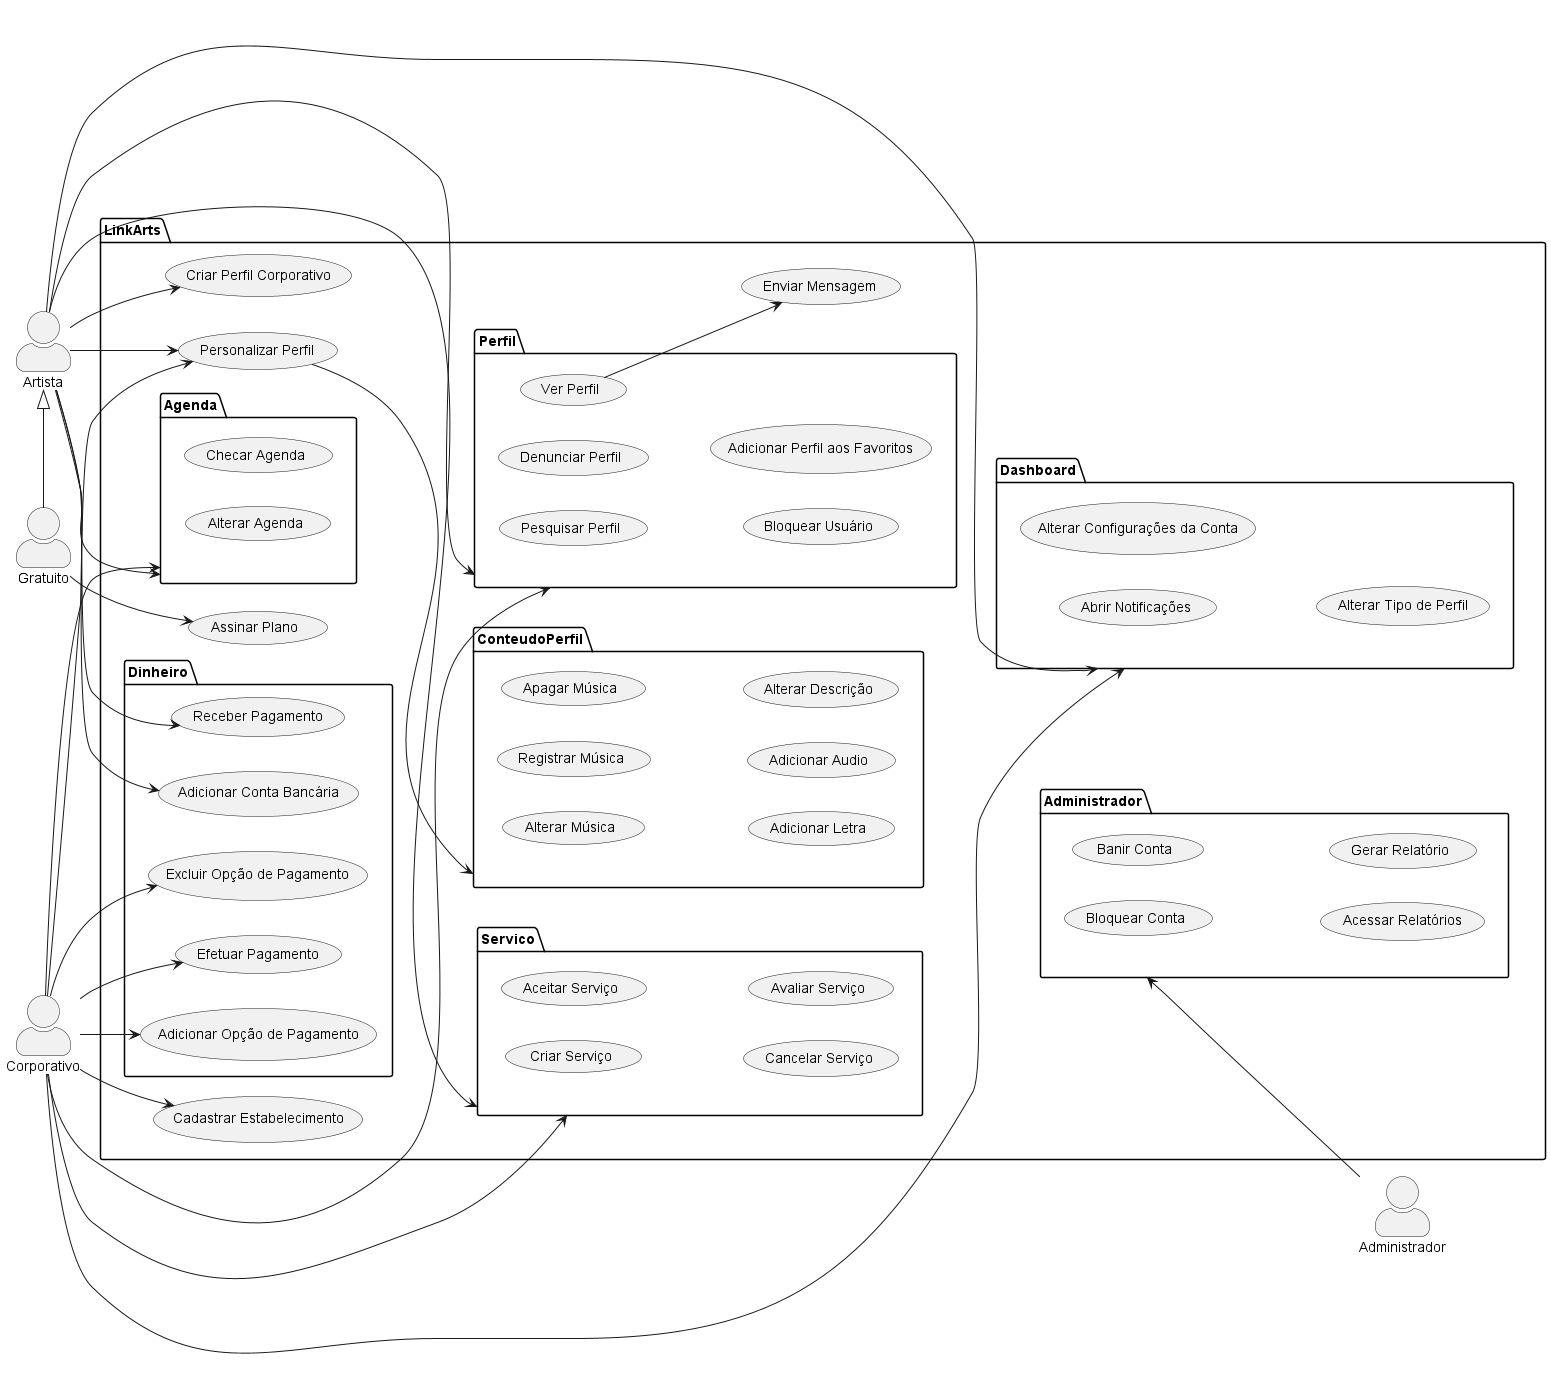

The diagram above was rendered by PlantUML. Its source (embedded in the PNG):
@startuml "use-cases"
skinparam actorStyle awesome
actor Gratuito as P
actor Artista as A
actor Corporativo as C
actor Administrador as ADM


package LinkArts{
    usecase "Assinar Plano" as assinarPlano
    usecase "Enviar Mensagem" as enviarMensagem
    usecase "Criar Perfil Corporativo" as criarCorporativo
    usecase "Cadastrar Estabelecimento" as cadastrarEstabelecimento
    usecase "Personalizar Perfil" as personalizarPerfil

    package Perfil{
        usecase "Pesquisar Perfil" as pesquisarPerfil
        usecase "Ver Perfil" as verPerfil
        usecase "Denunciar Perfil" as denunciarPerfil
        usecase "Bloquear Usuário" as bloquearUsuario
        usecase "Adicionar Perfil aos Favoritos" as adicionarFavoritos
    }

    package ConteudoPerfil{
        usecase "Alterar Música" as alterarMusica
        usecase "Registrar Música" as registrarMusica
        usecase "Apagar Música" as apagarMusica
        usecase "Adicionar Letra" as adicionarLetra
        usecase "Adicionar Audio" as adicionarAudio
        usecase "Alterar Descrição" as alterarDescricao
    }

    package Agenda{
        usecase "Checar Agenda" as checarAgenda
        usecase "Alterar Agenda" as alterarAgenda
    }

    package Dinheiro{
        usecase "Adicionar Conta Bancária" as adicionarConta
        usecase "Adicionar Opção de Pagamento" as adicionarPagamento
        usecase "Excluir Opção de Pagamento" as excluirPagamento
        usecase "Efetuar Pagamento" as efetuarPagamento
        usecase "Receber Pagamento" as receberPagamento
    }

    package Servico{
        usecase "Criar Serviço" as criarServico
        usecase "Aceitar Serviço" as aceitarServico
        usecase "Cancelar Serviço" as cancelarServico
        usecase "Avaliar Serviço" as avaliarServico
    }

    package Dashboard{
        usecase "Abrir Notificações" as abrirNotificacoes
        usecase "Alterar Configurações da Conta" as alterarConfiguracoes
        usecase "Alterar Tipo de Perfil" as alterarTipoPerfil
    }

    package Administrador{
        usecase "Bloquear Conta" as bloquearConta
        usecase "Banir Conta" as banirConta
        usecase "Acessar Relatórios" as acessarRelatorio
        usecase "Gerar Relatório" as gerarRelatorio
    }
}

left to right direction
P --> assinarPlano
A --> Perfil
A --> personalizarPerfil
A --> Agenda
A --> adicionarConta
A --> receberPagamento
personalizarPerfil ---> ConteudoPerfil
A --> Servico
verPerfil --> enviarMensagem
A --> criarCorporativo
A --> Dashboard

C --> Perfil
C --> Agenda
C --> adicionarPagamento
C --> personalizarPerfil
C --> excluirPagamento
C --> efetuarPagamento
C --> Servico
C --> cadastrarEstabelecimento
C --> Dashboard

ADM -up-> Administrador

A <|-right- P

@enduml